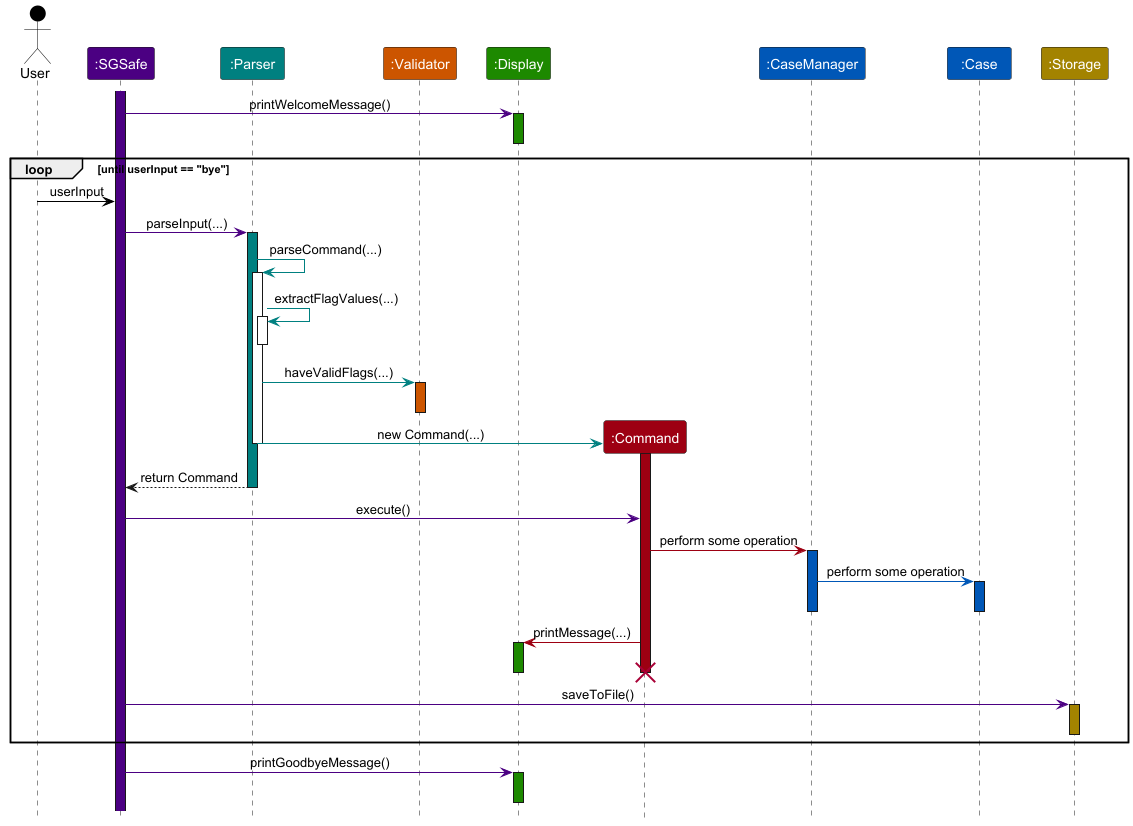

The diagram above was rendered by PlantUML. Its source (embedded in the PNG):
@startuml
!include ../style.puml
skinparam ArrowFontStyle plain

actor User as user USER_COLOR
participant ":SGSafe" as sgsafe SGSAFE_COLOR
participant ":Parser" as parser PARSER_COLOR
participant ":Validator" as validator VALIDATOR_COLOR
participant ":Display" as display DISPLAY_COLOR

activate sgsafe SGSAFE_COLOR

sgsafe -[SGSAFE_COLOR]> display :printWelcomeMessage()
activate display DISPLAY_COLOR
deactivate display DISPLAY_COLOR

loop until userInput == "bye"
    user -[USER_COLOR]> sgsafe : userInput

    sgsafe -[SGSAFE_COLOR]> parser : parseInput(...)
    activate parser PARSER_COLOR

    parser -[PARSER_COLOR]> parser : parseCommand(...)
    activate parser

    parser -[PARSER_COLOR]> parser : extractFlagValues(...)
    activate parser
    deactivate parser

    parser -[PARSER_COLOR]> validator : haveValidFlags(...)
    activate validator VALIDATOR_COLOR
    deactivate validator

    create participant ":Command" as cmd COMMAND_COLOR
    parser -[PARSER_COLOR]> cmd : new Command(...)
    activate cmd COMMAND_COLOR

    deactivate parser

    parser --> sgsafe : return Command
    deactivate parser

    sgsafe -[SGSAFE_COLOR]> cmd : execute()

    participant ":CaseManager" as caseMgr MODEL_COLOR
    participant ":Case" as case MODEL_COLOR
    participant ":Storage" as storage STORAGE_COLOR

    cmd -[COMMAND_COLOR]> caseMgr : perform some operation
    activate caseMgr MODEL_COLOR

    caseMgr -[MODEL_COLOR]> case : perform some operation
    activate case MODEL_COLOR
    deactivate case
    deactivate caseMgr

    cmd -[COMMAND_COLOR]> display : printMessage(...)
    activate display DISPLAY_COLOR
    deactivate display
    deactivate cmd

    destroy cmd


    sgsafe -[SGSAFE_COLOR]> storage : saveToFile()
    activate storage STORAGE_COLOR
    deactivate storage

end

sgsafe -[SGSAFE_COLOR]> display :printGoodbyeMessage()
activate display DISPLAY_COLOR
deactivate display DISPLAY_COLOR

@enduml